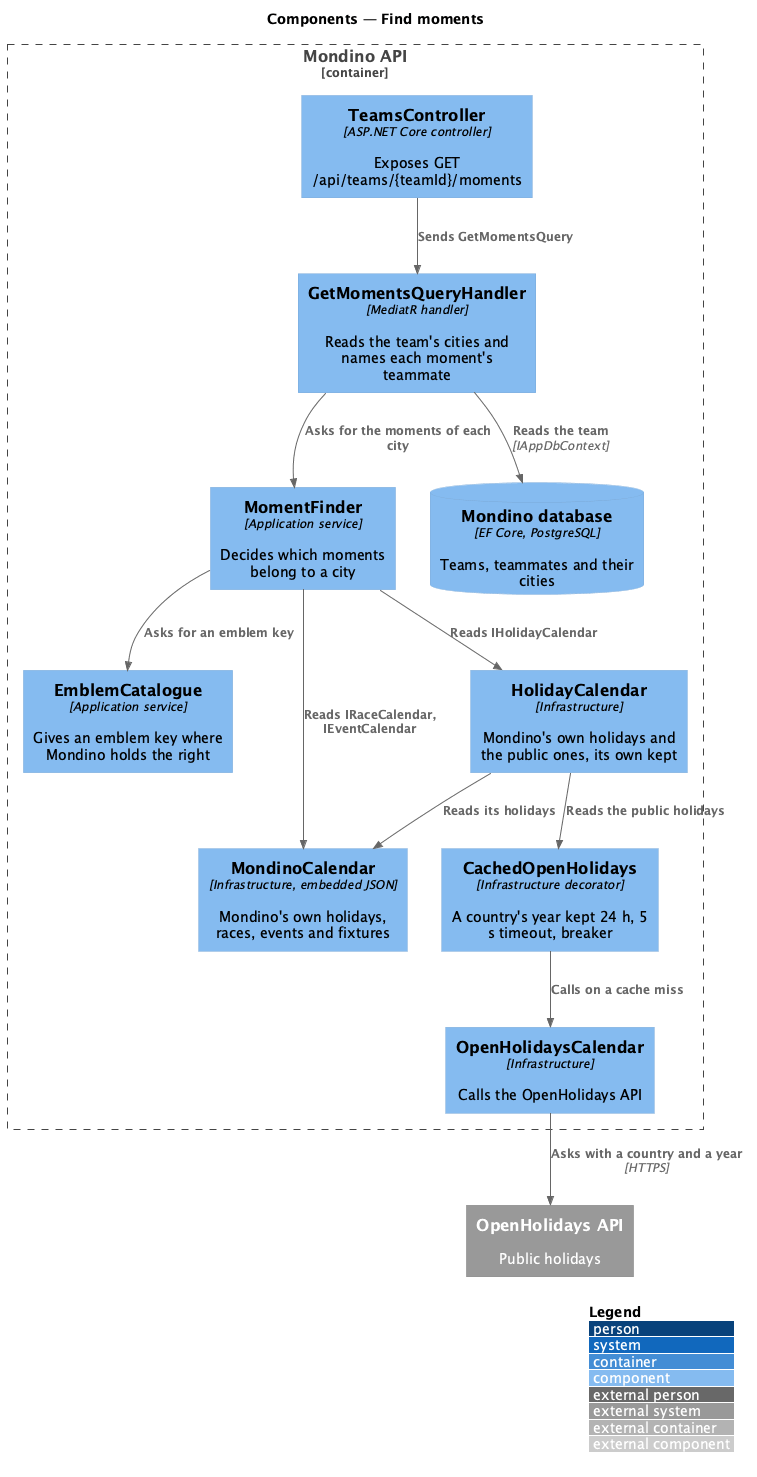

The diagram above was rendered by PlantUML. Its source (embedded in the PNG):
@startuml
!include <C4/C4_Component>
LAYOUT_WITH_LEGEND()
title Components — Find moments

Container_Boundary(api, "Mondino API") {
  Component(ctrl, "TeamsController", "ASP.NET Core controller", "Exposes GET /api/teams/{teamId}/moments")
  Component(handler, "GetMomentsQueryHandler", "MediatR handler", "Reads the team's cities and names each moment's teammate")
  Component(finder, "MomentFinder", "Application service", "Decides which moments belong to a city")
  Component(emblems, "EmblemCatalogue", "Application service", "Gives an emblem key where Mondino holds the right")
  Component(own, "MondinoCalendar", "Infrastructure, embedded JSON", "Mondino's own holidays, races, events and fixtures")
  Component(holidays, "HolidayCalendar", "Infrastructure", "Mondino's own holidays and the public ones, its own kept")
  Component(cache, "CachedOpenHolidays", "Infrastructure decorator", "A country's year kept 24 h, 5 s timeout, breaker")
  Component(client, "OpenHolidaysCalendar", "Infrastructure", "Calls the OpenHolidays API")
  ComponentDb(db, "Mondino database", "EF Core, PostgreSQL", "Teams, teammates and their cities")
}
System_Ext(source, "OpenHolidays API", "Public holidays")

Rel(ctrl, handler, "Sends GetMomentsQuery")
Rel(handler, db, "Reads the team", "IAppDbContext")
Rel(handler, finder, "Asks for the moments of each city")
Rel(finder, holidays, "Reads IHolidayCalendar")
Rel(finder, own, "Reads IRaceCalendar, IEventCalendar")
Rel(holidays, own, "Reads its holidays")
Rel(holidays, cache, "Reads the public holidays")
Rel(finder, emblems, "Asks for an emblem key")
Rel(cache, client, "Calls on a cache miss")
Rel(client, source, "Asks with a country and a year", "HTTPS")
@enduml